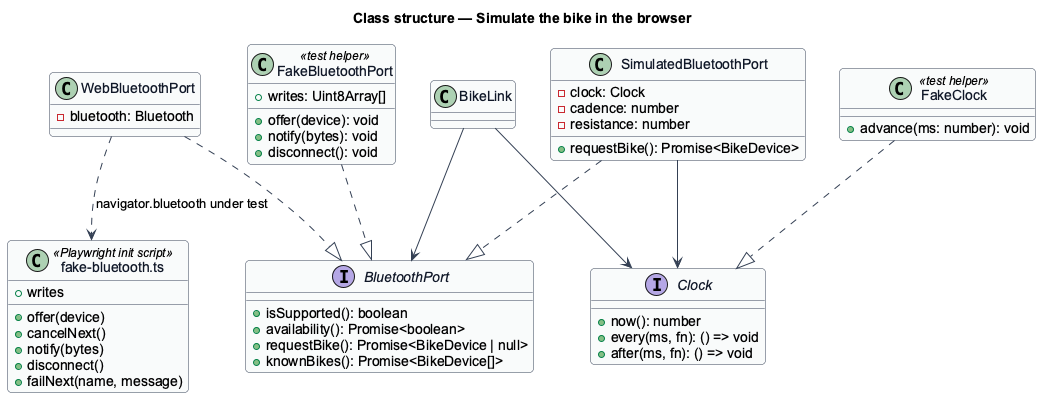

The diagram above was rendered by PlantUML. Its source (embedded in the PNG):
@startuml
skinparam backgroundColor #FFFFFF
skinparam shadowing false
skinparam roundcorner 8
skinparam defaultFontName Arial
skinparam ArrowColor #344054
skinparam class {
  BorderColor #344054
  FontColor #101828
  BackgroundColor #F9FAFB
}
title Class structure — Simulate the bike in the browser

interface BluetoothPort {
  +isSupported(): boolean
  +availability(): Promise<boolean>
  +requestBike(): Promise<BikeDevice | null>
  +knownBikes(): Promise<BikeDevice[]>
}
class WebBluetoothPort {
  -bluetooth: Bluetooth
}
class SimulatedBluetoothPort {
  -clock: Clock
  -cadence: number
  -resistance: number
  +requestBike(): Promise<BikeDevice>
}
class FakeBluetoothPort <<test helper>> {
  +offer(device): void
  +notify(bytes): void
  +disconnect(): void
  +writes: Uint8Array[]
}
interface Clock {
  +now(): number
  +every(ms, fn): () => void
  +after(ms, fn): () => void
}
class FakeClock <<test helper>> {
  +advance(ms: number): void
}
class BikeLink
class "fake-bluetooth.ts" as fixture <<Playwright init script>> {
  +offer(device)
  +cancelNext()
  +notify(bytes)
  +disconnect()
  +failNext(name, message)
  +writes
}

WebBluetoothPort ..|> BluetoothPort
SimulatedBluetoothPort ..|> BluetoothPort
FakeBluetoothPort ..|> BluetoothPort
FakeClock ..|> Clock
SimulatedBluetoothPort --> Clock
BikeLink --> BluetoothPort
BikeLink --> Clock
WebBluetoothPort ..> fixture : navigator.bluetooth under test
@enduml